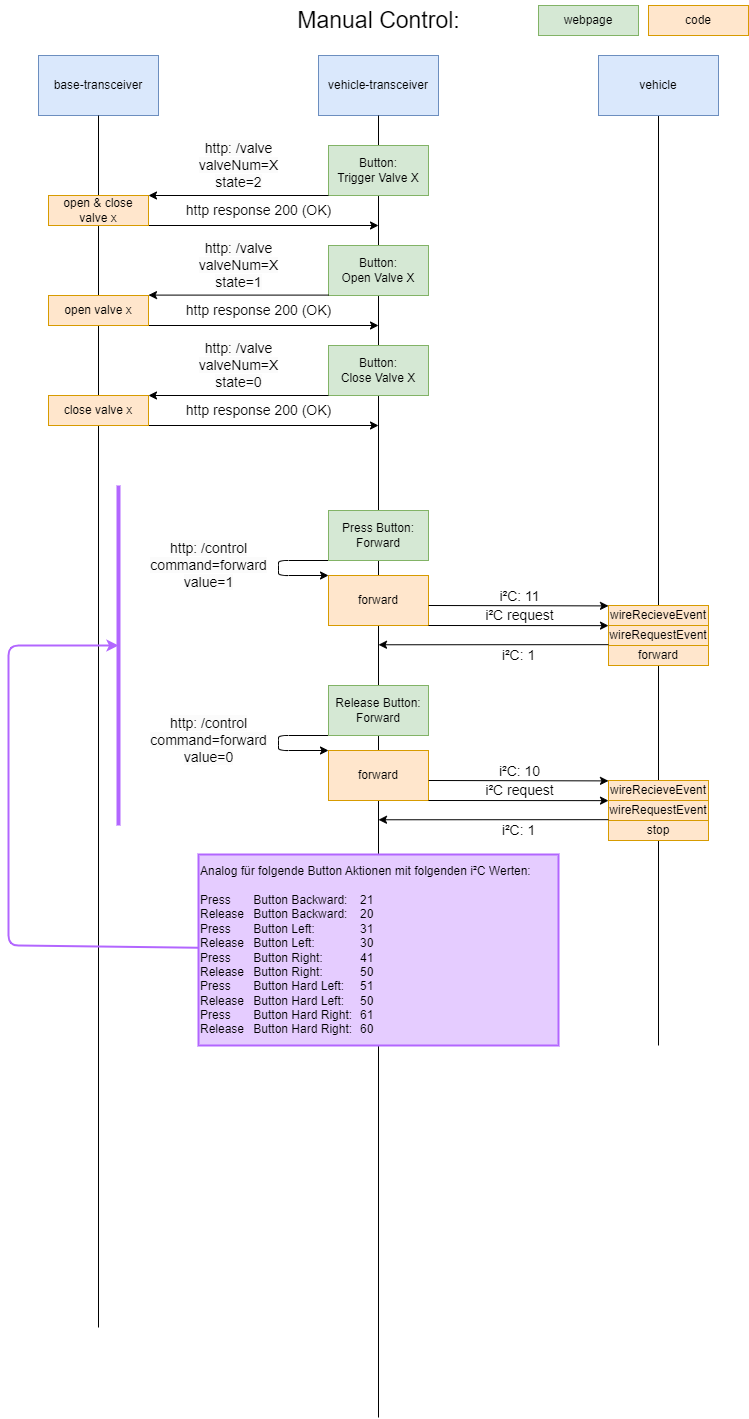

The diagram above was exported from draw.io. Its source (the exported page's mxGraphModel, read from the mxfile embedded in the PNG):
<mxGraphModel dx="832" dy="2472" grid="1" gridSize="10" guides="1" tooltips="1" connect="1" arrows="1" fold="1" page="1" pageScale="1" pageWidth="850" pageHeight="1100" math="0" shadow="0">
  <root>
    <mxCell id="0" />
    <mxCell id="1" parent="0" />
    <mxCell id="2" value="vehicle-transceiver" style="rounded=0;whiteSpace=wrap;html=1;fillColor=#dae8fc;strokeColor=#6c8ebf;" parent="1" vertex="1">
      <mxGeometry x="320" y="-1030" width="120" height="60" as="geometry" />
    </mxCell>
    <mxCell id="3" value="base-transceiver" style="rounded=0;whiteSpace=wrap;html=1;fillColor=#dae8fc;strokeColor=#6c8ebf;" parent="1" vertex="1">
      <mxGeometry x="40" y="-1030" width="120" height="60" as="geometry" />
    </mxCell>
    <mxCell id="8" style="edgeStyle=none;html=1;fontSize=23;endArrow=none;endFill=0;" parent="1" source="4" edge="1">
      <mxGeometry relative="1" as="geometry">
        <mxPoint x="660" y="-40" as="targetPoint" />
      </mxGeometry>
    </mxCell>
    <mxCell id="4" value="vehicle" style="rounded=0;whiteSpace=wrap;html=1;fillColor=#dae8fc;strokeColor=#6c8ebf;" parent="1" vertex="1">
      <mxGeometry x="600" y="-1030" width="120" height="60" as="geometry" />
    </mxCell>
    <mxCell id="5" value="&lt;font style=&quot;font-size: 23px;&quot;&gt;Manual Control:&lt;/font&gt;" style="text;html=1;align=center;verticalAlign=middle;resizable=0;points=[];autosize=1;strokeColor=none;fillColor=none;" parent="1" vertex="1">
      <mxGeometry x="285" y="-1085" width="190" height="40" as="geometry" />
    </mxCell>
    <mxCell id="48" value="" style="edgeStyle=none;html=1;fontSize=23;endArrow=none;endFill=0;" parent="1" source="3" edge="1">
      <mxGeometry relative="1" as="geometry">
        <mxPoint x="99.99999999999989" y="242" as="targetPoint" />
        <mxPoint x="100" y="-970" as="sourcePoint" />
      </mxGeometry>
    </mxCell>
    <mxCell id="57" value="" style="edgeStyle=none;html=1;fontSize=23;endArrow=none;endFill=0;" parent="1" source="2" edge="1">
      <mxGeometry relative="1" as="geometry">
        <mxPoint x="380" y="332" as="targetPoint" />
        <mxPoint x="380" y="-970" as="sourcePoint" />
      </mxGeometry>
    </mxCell>
    <mxCell id="81" value="Button:&lt;br&gt;Trigger Valve X" style="rounded=0;whiteSpace=wrap;html=1;fillColor=#d5e8d4;strokeColor=#82b366;align=center;verticalAlign=middle;" vertex="1" parent="1">
      <mxGeometry x="330" y="-940" width="100" height="50" as="geometry" />
    </mxCell>
    <mxCell id="85" style="edgeStyle=none;html=1;exitX=0;exitY=1;exitDx=0;exitDy=0;labelBackgroundColor=none;fontSize=9;fontColor=#B266FF;endArrow=classic;endFill=1;" edge="1" parent="1">
      <mxGeometry relative="1" as="geometry">
        <mxPoint x="150" y="-890" as="targetPoint" />
        <mxPoint x="330" y="-890" as="sourcePoint" />
      </mxGeometry>
    </mxCell>
    <mxCell id="86" value="&lt;span style=&quot;color: rgb(0, 0, 0); font-size: 14px; background-color: rgb(251, 251, 251);&quot;&gt;http: /valve&lt;/span&gt;&lt;br style=&quot;border-color: var(--border-color); color: rgb(0, 0, 0); font-size: 14px; background-color: rgb(251, 251, 251);&quot;&gt;&lt;span style=&quot;color: rgb(0, 0, 0); font-size: 14px; background-color: rgb(251, 251, 251);&quot;&gt;valveNum=X&lt;/span&gt;&lt;br style=&quot;border-color: var(--border-color); color: rgb(0, 0, 0); font-size: 14px; background-color: rgb(251, 251, 251);&quot;&gt;&lt;span style=&quot;color: rgb(0, 0, 0); font-size: 14px; background-color: rgb(251, 251, 251);&quot;&gt;state=2&lt;/span&gt;" style="edgeLabel;html=1;align=center;verticalAlign=middle;resizable=0;points=[];fontSize=9;fontColor=#B266FF;" vertex="1" connectable="0" parent="85">
      <mxGeometry x="0.3926" y="1" relative="1" as="geometry">
        <mxPoint x="35" y="-31" as="offset" />
      </mxGeometry>
    </mxCell>
    <mxCell id="87" value="&#10;&lt;span style=&quot;color: rgb(0, 0, 0); font-family: Helvetica; font-size: 14px; font-style: normal; font-variant-ligatures: normal; font-variant-caps: normal; font-weight: 400; letter-spacing: normal; orphans: 2; text-align: center; text-indent: 0px; text-transform: none; widows: 2; word-spacing: 0px; -webkit-text-stroke-width: 0px; background-color: rgb(255, 255, 255); text-decoration-thickness: initial; text-decoration-style: initial; text-decoration-color: initial; float: none; display: inline !important;&quot;&gt;http response 200 (OK)&lt;/span&gt;&#10;&#10;" style="edgeStyle=none;html=1;labelBackgroundColor=none;fontSize=9;fontColor=#B266FF;endArrow=classic;endFill=1;" edge="1" parent="1">
      <mxGeometry x="-0.0435" y="10" relative="1" as="geometry">
        <mxPoint x="380" y="-860" as="targetPoint" />
        <mxPoint x="150" y="-860" as="sourcePoint" />
        <mxPoint as="offset" />
      </mxGeometry>
    </mxCell>
    <mxCell id="88" value="open &amp;amp; close valve x" style="rounded=0;whiteSpace=wrap;html=1;fillColor=#ffe6cc;strokeColor=#d79b00;" vertex="1" parent="1">
      <mxGeometry x="50" y="-890" width="100" height="30" as="geometry" />
    </mxCell>
    <mxCell id="90" value="Button:&lt;br&gt;Open Valve X" style="rounded=0;whiteSpace=wrap;html=1;fillColor=#d5e8d4;strokeColor=#82b366;align=center;verticalAlign=middle;" vertex="1" parent="1">
      <mxGeometry x="330" y="-840" width="100" height="50" as="geometry" />
    </mxCell>
    <mxCell id="92" value="&#10;&lt;span style=&quot;color: rgb(0, 0, 0); font-family: Helvetica; font-size: 14px; font-style: normal; font-variant-ligatures: normal; font-variant-caps: normal; font-weight: 400; letter-spacing: normal; orphans: 2; text-align: center; text-indent: 0px; text-transform: none; widows: 2; word-spacing: 0px; -webkit-text-stroke-width: 0px; background-color: rgb(255, 255, 255); text-decoration-thickness: initial; text-decoration-style: initial; text-decoration-color: initial; float: none; display: inline !important;&quot;&gt;http response 200 (OK)&lt;/span&gt;&#10;&#10;" style="edgeStyle=none;html=1;labelBackgroundColor=none;fontSize=9;fontColor=#B266FF;endArrow=classic;endFill=1;" edge="1" parent="1">
      <mxGeometry x="-0.0435" y="10" relative="1" as="geometry">
        <mxPoint x="380" y="-760" as="targetPoint" />
        <mxPoint x="150" y="-760" as="sourcePoint" />
        <mxPoint as="offset" />
      </mxGeometry>
    </mxCell>
    <mxCell id="93" value="open&amp;nbsp;valve x" style="rounded=0;whiteSpace=wrap;html=1;fillColor=#ffe6cc;strokeColor=#d79b00;" vertex="1" parent="1">
      <mxGeometry x="50" y="-790" width="100" height="30" as="geometry" />
    </mxCell>
    <mxCell id="94" value="Button:&lt;br&gt;Close Valve X" style="rounded=0;whiteSpace=wrap;html=1;fillColor=#d5e8d4;strokeColor=#82b366;align=center;verticalAlign=middle;" vertex="1" parent="1">
      <mxGeometry x="330" y="-740" width="100" height="50" as="geometry" />
    </mxCell>
    <mxCell id="96" value="&#10;&lt;span style=&quot;color: rgb(0, 0, 0); font-family: Helvetica; font-size: 14px; font-style: normal; font-variant-ligatures: normal; font-variant-caps: normal; font-weight: 400; letter-spacing: normal; orphans: 2; text-align: center; text-indent: 0px; text-transform: none; widows: 2; word-spacing: 0px; -webkit-text-stroke-width: 0px; background-color: rgb(255, 255, 255); text-decoration-thickness: initial; text-decoration-style: initial; text-decoration-color: initial; float: none; display: inline !important;&quot;&gt;http response 200 (OK)&lt;/span&gt;&#10;&#10;" style="edgeStyle=none;html=1;labelBackgroundColor=none;fontSize=9;fontColor=#B266FF;endArrow=classic;endFill=1;" edge="1" parent="1">
      <mxGeometry x="-0.0435" y="10" relative="1" as="geometry">
        <mxPoint x="380" y="-660" as="targetPoint" />
        <mxPoint x="150" y="-660" as="sourcePoint" />
        <mxPoint as="offset" />
      </mxGeometry>
    </mxCell>
    <mxCell id="97" value="close valve x" style="rounded=0;whiteSpace=wrap;html=1;fillColor=#ffe6cc;strokeColor=#d79b00;" vertex="1" parent="1">
      <mxGeometry x="50" y="-690" width="100" height="30" as="geometry" />
    </mxCell>
    <mxCell id="102" style="edgeStyle=none;html=1;exitX=0;exitY=1;exitDx=0;exitDy=0;labelBackgroundColor=none;fontSize=9;fontColor=#B266FF;endArrow=classic;endFill=1;" edge="1" parent="1">
      <mxGeometry relative="1" as="geometry">
        <mxPoint x="150" y="-790.4" as="targetPoint" />
        <mxPoint x="330" y="-790.4" as="sourcePoint" />
      </mxGeometry>
    </mxCell>
    <mxCell id="103" value="&lt;span style=&quot;color: rgb(0, 0, 0); font-size: 14px; background-color: rgb(251, 251, 251);&quot;&gt;http: /valve&lt;/span&gt;&lt;br style=&quot;border-color: var(--border-color); color: rgb(0, 0, 0); font-size: 14px; background-color: rgb(251, 251, 251);&quot;&gt;&lt;span style=&quot;color: rgb(0, 0, 0); font-size: 14px; background-color: rgb(251, 251, 251);&quot;&gt;valveNum=X&lt;/span&gt;&lt;br style=&quot;border-color: var(--border-color); color: rgb(0, 0, 0); font-size: 14px; background-color: rgb(251, 251, 251);&quot;&gt;&lt;span style=&quot;color: rgb(0, 0, 0); font-size: 14px; background-color: rgb(251, 251, 251);&quot;&gt;state=1&lt;/span&gt;" style="edgeLabel;html=1;align=center;verticalAlign=middle;resizable=0;points=[];fontSize=9;fontColor=#B266FF;" vertex="1" connectable="0" parent="102">
      <mxGeometry x="0.3926" y="1" relative="1" as="geometry">
        <mxPoint x="35" y="-31" as="offset" />
      </mxGeometry>
    </mxCell>
    <mxCell id="104" style="edgeStyle=none;html=1;exitX=0;exitY=1;exitDx=0;exitDy=0;labelBackgroundColor=none;fontSize=9;fontColor=#B266FF;endArrow=classic;endFill=1;" edge="1" parent="1">
      <mxGeometry relative="1" as="geometry">
        <mxPoint x="150" y="-690" as="targetPoint" />
        <mxPoint x="330" y="-690" as="sourcePoint" />
      </mxGeometry>
    </mxCell>
    <mxCell id="105" value="&lt;span style=&quot;color: rgb(0, 0, 0); font-size: 14px; background-color: rgb(251, 251, 251);&quot;&gt;http: /valve&lt;/span&gt;&lt;br style=&quot;border-color: var(--border-color); color: rgb(0, 0, 0); font-size: 14px; background-color: rgb(251, 251, 251);&quot;&gt;&lt;span style=&quot;color: rgb(0, 0, 0); font-size: 14px; background-color: rgb(251, 251, 251);&quot;&gt;valveNum=X&lt;/span&gt;&lt;br style=&quot;border-color: var(--border-color); color: rgb(0, 0, 0); font-size: 14px; background-color: rgb(251, 251, 251);&quot;&gt;&lt;span style=&quot;color: rgb(0, 0, 0); font-size: 14px; background-color: rgb(251, 251, 251);&quot;&gt;state=0&lt;/span&gt;" style="edgeLabel;html=1;align=center;verticalAlign=middle;resizable=0;points=[];fontSize=9;fontColor=#B266FF;" vertex="1" connectable="0" parent="104">
      <mxGeometry x="0.3926" y="1" relative="1" as="geometry">
        <mxPoint x="35" y="-31" as="offset" />
      </mxGeometry>
    </mxCell>
    <mxCell id="117" value="&lt;span style=&quot;border-color: var(--border-color); font-size: 14px; background-color: rgb(251, 251, 251);&quot;&gt;http: /control&lt;/span&gt;&lt;br style=&quot;border-color: var(--border-color); font-size: 14px; background-color: rgb(251, 251, 251);&quot;&gt;&lt;span style=&quot;border-color: var(--border-color); font-size: 14px; background-color: rgb(251, 251, 251);&quot;&gt;command=forward&lt;/span&gt;&lt;br style=&quot;border-color: var(--border-color); font-size: 14px; background-color: rgb(251, 251, 251);&quot;&gt;&lt;span style=&quot;border-color: var(--border-color); font-size: 14px; background-color: rgb(251, 251, 251);&quot;&gt;value=1&lt;/span&gt;" style="edgeStyle=none;html=1;exitX=0;exitY=1;exitDx=0;exitDy=0;entryX=0;entryY=0;entryDx=0;entryDy=0;" edge="1" parent="1" source="106" target="107">
      <mxGeometry x="-0.0435" y="-70" relative="1" as="geometry">
        <Array as="points">
          <mxPoint x="280" y="-525" />
          <mxPoint x="280" y="-520" />
          <mxPoint x="280" y="-510" />
        </Array>
        <mxPoint as="offset" />
      </mxGeometry>
    </mxCell>
    <mxCell id="106" value="Press Button:&lt;br&gt;Forward" style="rounded=0;whiteSpace=wrap;html=1;fillColor=#d5e8d4;strokeColor=#82b366;align=center;verticalAlign=middle;" vertex="1" parent="1">
      <mxGeometry x="330" y="-575" width="100" height="50" as="geometry" />
    </mxCell>
    <mxCell id="107" value="forward" style="rounded=0;whiteSpace=wrap;html=1;fillColor=#ffe6cc;strokeColor=#d79b00;" vertex="1" parent="1">
      <mxGeometry x="330" y="-510" width="100" height="50" as="geometry" />
    </mxCell>
    <mxCell id="108" style="edgeStyle=none;html=1;labelBackgroundColor=none;fontSize=14;fontColor=none;endArrow=classic;endFill=1;exitX=1.002;exitY=0.775;exitDx=0;exitDy=0;exitPerimeter=0;" edge="1" parent="1">
      <mxGeometry relative="1" as="geometry">
        <mxPoint x="610" y="-479.6071428571431" as="targetPoint" />
        <mxPoint x="430.20000000000005" y="-480.00000000000045" as="sourcePoint" />
      </mxGeometry>
    </mxCell>
    <mxCell id="109" value="i²C: 11" style="edgeLabel;html=1;align=center;verticalAlign=middle;resizable=0;points=[];fontSize=14;fontColor=none;" vertex="1" connectable="0" parent="108">
      <mxGeometry x="-0.1191" y="2" relative="1" as="geometry">
        <mxPoint x="11" y="-8" as="offset" />
      </mxGeometry>
    </mxCell>
    <mxCell id="110" value="wireRecieveEvent" style="rounded=0;whiteSpace=wrap;html=1;fillColor=#ffe6cc;strokeColor=#d79b00;" vertex="1" parent="1">
      <mxGeometry x="610" y="-480" width="100" height="20" as="geometry" />
    </mxCell>
    <mxCell id="111" value="wireRequestEvent" style="rounded=0;whiteSpace=wrap;html=1;fillColor=#ffe6cc;strokeColor=#d79b00;" vertex="1" parent="1">
      <mxGeometry x="610" y="-460" width="100" height="20" as="geometry" />
    </mxCell>
    <mxCell id="112" value="forward" style="rounded=0;whiteSpace=wrap;html=1;fillColor=#ffe6cc;strokeColor=#d79b00;" vertex="1" parent="1">
      <mxGeometry x="610" y="-440" width="100" height="20" as="geometry" />
    </mxCell>
    <mxCell id="113" style="edgeStyle=none;html=1;exitX=0;exitY=1;exitDx=0;exitDy=0;labelBackgroundColor=none;fontSize=14;fontColor=none;endArrow=classic;endFill=1;" edge="1" parent="1">
      <mxGeometry relative="1" as="geometry">
        <mxPoint x="380" y="-440.7319607843138" as="targetPoint" />
        <mxPoint x="610" y="-440.83" as="sourcePoint" />
      </mxGeometry>
    </mxCell>
    <mxCell id="114" value="i²C: 1" style="edgeLabel;html=1;align=center;verticalAlign=middle;resizable=0;points=[];fontSize=14;fontColor=none;" vertex="1" connectable="0" parent="113">
      <mxGeometry x="-0.088" relative="1" as="geometry">
        <mxPoint x="15" y="10" as="offset" />
      </mxGeometry>
    </mxCell>
    <mxCell id="115" style="edgeStyle=none;html=1;exitX=1;exitY=1;exitDx=0;exitDy=0;labelBackgroundColor=none;fontSize=14;fontColor=none;endArrow=classic;endFill=1;" edge="1" parent="1">
      <mxGeometry relative="1" as="geometry">
        <mxPoint x="610" y="-459.8571428571431" as="targetPoint" />
        <mxPoint x="430" y="-460" as="sourcePoint" />
      </mxGeometry>
    </mxCell>
    <mxCell id="116" value="i²C request" style="edgeLabel;html=1;align=center;verticalAlign=middle;resizable=0;points=[];fontSize=14;fontColor=none;" vertex="1" connectable="0" parent="115">
      <mxGeometry x="-0.1191" y="2" relative="1" as="geometry">
        <mxPoint x="11" y="-8" as="offset" />
      </mxGeometry>
    </mxCell>
    <mxCell id="118" value="&lt;span style=&quot;border-color: var(--border-color); font-size: 14px; background-color: rgb(251, 251, 251);&quot;&gt;http: /control&lt;/span&gt;&lt;br style=&quot;border-color: var(--border-color); font-size: 14px; background-color: rgb(251, 251, 251);&quot;&gt;&lt;span style=&quot;border-color: var(--border-color); font-size: 14px; background-color: rgb(251, 251, 251);&quot;&gt;command=forward&lt;/span&gt;&lt;br style=&quot;border-color: var(--border-color); font-size: 14px; background-color: rgb(251, 251, 251);&quot;&gt;&lt;span style=&quot;border-color: var(--border-color); font-size: 14px; background-color: rgb(251, 251, 251);&quot;&gt;value=0&lt;/span&gt;" style="edgeStyle=none;html=1;exitX=0;exitY=1;exitDx=0;exitDy=0;entryX=0;entryY=0;entryDx=0;entryDy=0;" edge="1" parent="1" source="119" target="120">
      <mxGeometry x="-0.0435" y="-70" relative="1" as="geometry">
        <Array as="points">
          <mxPoint x="280" y="-350" />
          <mxPoint x="280" y="-345" />
          <mxPoint x="280" y="-335" />
        </Array>
        <mxPoint as="offset" />
      </mxGeometry>
    </mxCell>
    <mxCell id="119" value="Release Button:&lt;br&gt;Forward" style="rounded=0;whiteSpace=wrap;html=1;fillColor=#d5e8d4;strokeColor=#82b366;align=center;verticalAlign=middle;" vertex="1" parent="1">
      <mxGeometry x="330" y="-400" width="100" height="50" as="geometry" />
    </mxCell>
    <mxCell id="120" value="forward" style="rounded=0;whiteSpace=wrap;html=1;fillColor=#ffe6cc;strokeColor=#d79b00;" vertex="1" parent="1">
      <mxGeometry x="330" y="-335" width="100" height="50" as="geometry" />
    </mxCell>
    <mxCell id="121" style="edgeStyle=none;html=1;labelBackgroundColor=none;fontSize=14;fontColor=none;endArrow=classic;endFill=1;exitX=1.002;exitY=0.775;exitDx=0;exitDy=0;exitPerimeter=0;" edge="1" parent="1">
      <mxGeometry relative="1" as="geometry">
        <mxPoint x="610" y="-304.6071428571431" as="targetPoint" />
        <mxPoint x="430.20000000000005" y="-305.0000000000007" as="sourcePoint" />
      </mxGeometry>
    </mxCell>
    <mxCell id="122" value="i²C: 10" style="edgeLabel;html=1;align=center;verticalAlign=middle;resizable=0;points=[];fontSize=14;fontColor=none;" vertex="1" connectable="0" parent="121">
      <mxGeometry x="-0.1191" y="2" relative="1" as="geometry">
        <mxPoint x="11" y="-8" as="offset" />
      </mxGeometry>
    </mxCell>
    <mxCell id="123" value="wireRecieveEvent" style="rounded=0;whiteSpace=wrap;html=1;fillColor=#ffe6cc;strokeColor=#d79b00;" vertex="1" parent="1">
      <mxGeometry x="610" y="-305" width="100" height="20" as="geometry" />
    </mxCell>
    <mxCell id="124" value="wireRequestEvent" style="rounded=0;whiteSpace=wrap;html=1;fillColor=#ffe6cc;strokeColor=#d79b00;" vertex="1" parent="1">
      <mxGeometry x="610" y="-285" width="100" height="20" as="geometry" />
    </mxCell>
    <mxCell id="125" value="stop" style="rounded=0;whiteSpace=wrap;html=1;fillColor=#ffe6cc;strokeColor=#d79b00;" vertex="1" parent="1">
      <mxGeometry x="610" y="-265" width="100" height="20" as="geometry" />
    </mxCell>
    <mxCell id="126" style="edgeStyle=none;html=1;exitX=0;exitY=1;exitDx=0;exitDy=0;labelBackgroundColor=none;fontSize=14;fontColor=none;endArrow=classic;endFill=1;" edge="1" parent="1">
      <mxGeometry relative="1" as="geometry">
        <mxPoint x="380" y="-265.73196078431374" as="targetPoint" />
        <mxPoint x="610" y="-265.8299999999999" as="sourcePoint" />
      </mxGeometry>
    </mxCell>
    <mxCell id="127" value="i²C: 1" style="edgeLabel;html=1;align=center;verticalAlign=middle;resizable=0;points=[];fontSize=14;fontColor=none;" vertex="1" connectable="0" parent="126">
      <mxGeometry x="-0.088" relative="1" as="geometry">
        <mxPoint x="15" y="10" as="offset" />
      </mxGeometry>
    </mxCell>
    <mxCell id="128" style="edgeStyle=none;html=1;exitX=1;exitY=1;exitDx=0;exitDy=0;labelBackgroundColor=none;fontSize=14;fontColor=none;endArrow=classic;endFill=1;" edge="1" parent="1">
      <mxGeometry relative="1" as="geometry">
        <mxPoint x="610" y="-284.85714285714334" as="targetPoint" />
        <mxPoint x="430" y="-284.9999999999998" as="sourcePoint" />
      </mxGeometry>
    </mxCell>
    <mxCell id="129" value="i²C request" style="edgeLabel;html=1;align=center;verticalAlign=middle;resizable=0;points=[];fontSize=14;fontColor=none;" vertex="1" connectable="0" parent="128">
      <mxGeometry x="-0.1191" y="2" relative="1" as="geometry">
        <mxPoint x="11" y="-8" as="offset" />
      </mxGeometry>
    </mxCell>
    <mxCell id="131" style="edgeStyle=none;html=1;strokeWidth=2;strokeColor=#B266FF;" edge="1" parent="1" source="130">
      <mxGeometry relative="1" as="geometry">
        <mxPoint x="119.99999999999989" y="-439.9999999999998" as="targetPoint" />
        <Array as="points">
          <mxPoint x="10" y="-140" />
          <mxPoint x="10" y="-320" />
          <mxPoint x="10" y="-440" />
        </Array>
      </mxGeometry>
    </mxCell>
    <mxCell id="130" value="Analog für folgende Button Aktionen mit folgenden i²C Werten:&lt;br&gt;&lt;br&gt;Press&lt;span style=&quot;white-space: pre;&quot;&gt;&#09;&lt;/span&gt;Button Backward:&lt;span style=&quot;white-space: pre;&quot;&gt;&#09;&lt;/span&gt;21&lt;br&gt;Release&lt;span style=&quot;white-space: pre;&quot;&gt;&#09;&lt;/span&gt;Button Backward:&lt;span style=&quot;white-space: pre;&quot;&gt;&#09;&lt;/span&gt;20&lt;br&gt;Press&lt;span style=&quot;white-space: pre;&quot;&gt;&#09;&lt;/span&gt;Button Left:&lt;span style=&quot;border-color: var(--border-color);&quot;&gt;&#09;&lt;span style=&quot;white-space: pre;&quot;&gt;&#09;&lt;span style=&quot;white-space: pre;&quot;&gt;&#09;&lt;/span&gt;&lt;/span&gt;3&lt;/span&gt;1&lt;br style=&quot;border-color: var(--border-color);&quot;&gt;Release&lt;span style=&quot;white-space: pre;&quot;&gt;&#09;&lt;/span&gt;Button Left:&lt;span style=&quot;border-color: var(--border-color);&quot;&gt;&#09;&lt;span style=&quot;white-space: pre;&quot;&gt;&#09;&lt;span style=&quot;white-space: pre;&quot;&gt;&#09;&lt;/span&gt;&lt;/span&gt;3&lt;/span&gt;0&lt;br&gt;Press&lt;span style=&quot;white-space: pre;&quot;&gt;&#09;&lt;/span&gt;Button Right:&lt;span style=&quot;border-color: var(--border-color);&quot;&gt;&#09;&lt;span style=&quot;white-space: pre;&quot;&gt;&#09;&lt;span style=&quot;white-space: pre;&quot;&gt;&#09;&lt;/span&gt;&lt;/span&gt;4&lt;/span&gt;1&lt;br style=&quot;border-color: var(--border-color);&quot;&gt;Release&lt;span style=&quot;white-space: pre;&quot;&gt;&#09;&lt;/span&gt;Button Right:&lt;span style=&quot;border-color: var(--border-color);&quot;&gt;&#09;&lt;span style=&quot;white-space: pre;&quot;&gt;&#09;&lt;span style=&quot;white-space: pre;&quot;&gt;&#09;&lt;/span&gt;&lt;/span&gt;5&lt;/span&gt;0&lt;br&gt;Press&lt;span style=&quot;white-space: pre;&quot;&gt;&#09;&lt;/span&gt;Button Hard Left:&lt;span style=&quot;border-color: var(--border-color);&quot;&gt;&#09;&lt;span style=&quot;white-space: pre;&quot;&gt;&#09;&lt;/span&gt;5&lt;/span&gt;1&lt;br style=&quot;border-color: var(--border-color);&quot;&gt;Release&lt;span style=&quot;white-space: pre;&quot;&gt;&#09;&lt;/span&gt;Button Hard Left:&lt;span style=&quot;white-space: pre;&quot;&gt;&#09;&lt;/span&gt;50&lt;br&gt;Press&lt;span style=&quot;white-space: pre;&quot;&gt;&#09;&lt;/span&gt;Button Hard Right:&lt;span style=&quot;white-space: pre;&quot;&gt;&#09;&lt;/span&gt;61&lt;br style=&quot;border-color: var(--border-color);&quot;&gt;Release&lt;span style=&quot;white-space: pre;&quot;&gt;&#09;&lt;/span&gt;Button Hard&amp;nbsp;Right:&lt;span style=&quot;white-space: pre;&quot;&gt;&#09;&lt;/span&gt;60" style="whiteSpace=wrap;html=1;align=left;fillColor=#E5CCFF;strokeColor=#B266FF;strokeWidth=2;" vertex="1" parent="1">
      <mxGeometry x="200" y="-231" width="360" height="191" as="geometry" />
    </mxCell>
    <mxCell id="132" value="" style="edgeStyle=none;orthogonalLoop=1;jettySize=auto;html=1;strokeColor=#B266FF;strokeWidth=4;endArrow=none;endFill=0;" edge="1" parent="1">
      <mxGeometry width="100" relative="1" as="geometry">
        <mxPoint x="120" y="-600" as="sourcePoint" />
        <mxPoint x="120" y="-260" as="targetPoint" />
        <Array as="points" />
      </mxGeometry>
    </mxCell>
    <mxCell id="133" value="webpage" style="rounded=0;whiteSpace=wrap;html=1;fillColor=#d5e8d4;strokeColor=#82b366;align=center;verticalAlign=middle;" vertex="1" parent="1">
      <mxGeometry x="540" y="-1080" width="100" height="30" as="geometry" />
    </mxCell>
    <mxCell id="134" value="code" style="rounded=0;whiteSpace=wrap;html=1;fillColor=#ffe6cc;strokeColor=#d79b00;" vertex="1" parent="1">
      <mxGeometry x="650" y="-1080" width="100" height="30" as="geometry" />
    </mxCell>
  </root>
</mxGraphModel>